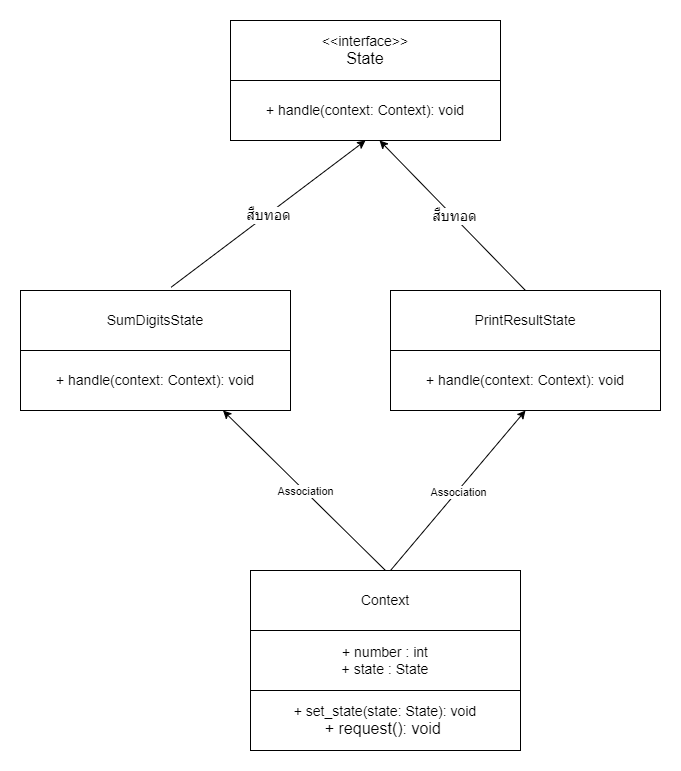

The diagram above was exported from draw.io. Its source (the exported page's mxGraphModel, read from the mxfile embedded in the PNG):
<mxGraphModel dx="996" dy="1236" grid="1" gridSize="10" guides="1" tooltips="1" connect="1" arrows="1" fold="1" page="1" pageScale="1" pageWidth="827" pageHeight="1169" math="0" shadow="0">
  <root>
    <mxCell id="0" />
    <mxCell id="1" parent="0" />
    <mxCell id="Gtoy8xC9W1f7wwwvpHkK-1" value="&lt;div&gt;&lt;font style=&quot;font-size: 14px;&quot;&gt;&amp;lt;&amp;lt;interface&amp;gt;&amp;gt;&lt;/font&gt;&lt;/div&gt;&lt;font size=&quot;3&quot;&gt;State&lt;/font&gt;" style="rounded=0;whiteSpace=wrap;html=1;" parent="1" vertex="1">
      <mxGeometry x="330" y="270" width="270" height="60" as="geometry" />
    </mxCell>
    <mxCell id="Gtoy8xC9W1f7wwwvpHkK-2" value="&lt;div&gt;&lt;span style=&quot;font-size: 14px;&quot;&gt;+ handle&lt;/span&gt;&lt;span style=&quot;background-color: initial; font-size: 14px;&quot;&gt;(context: Context): void&lt;/span&gt;&lt;/div&gt;" style="rounded=0;whiteSpace=wrap;html=1;" parent="1" vertex="1">
      <mxGeometry x="330" y="330" width="270" height="60" as="geometry" />
    </mxCell>
    <mxCell id="Gtoy8xC9W1f7wwwvpHkK-3" value="&lt;div&gt;&lt;span style=&quot;font-size: 14px;&quot;&gt;SumDigitsState&lt;/span&gt;&lt;/div&gt;" style="rounded=0;whiteSpace=wrap;html=1;" parent="1" vertex="1">
      <mxGeometry x="120" y="540" width="270" height="60" as="geometry" />
    </mxCell>
    <mxCell id="Gtoy8xC9W1f7wwwvpHkK-4" value="&lt;span style=&quot;font-size: 14px;&quot;&gt;+ handle&lt;/span&gt;&lt;span style=&quot;background-color: initial; font-size: 14px;&quot;&gt;(context: Context): void&lt;/span&gt;" style="rounded=0;whiteSpace=wrap;html=1;" parent="1" vertex="1">
      <mxGeometry x="120" y="600" width="270" height="60" as="geometry" />
    </mxCell>
    <mxCell id="Gtoy8xC9W1f7wwwvpHkK-5" value="&lt;div&gt;&lt;span style=&quot;font-size: 14px;&quot;&gt;PrintResultState&lt;/span&gt;&lt;/div&gt;" style="rounded=0;whiteSpace=wrap;html=1;" parent="1" vertex="1">
      <mxGeometry x="490" y="540" width="270" height="60" as="geometry" />
    </mxCell>
    <mxCell id="Gtoy8xC9W1f7wwwvpHkK-6" value="&lt;span style=&quot;font-size: 14px;&quot;&gt;+ handle&lt;/span&gt;&lt;span style=&quot;background-color: initial; font-size: 14px;&quot;&gt;(context: Context): void&lt;/span&gt;" style="rounded=0;whiteSpace=wrap;html=1;" parent="1" vertex="1">
      <mxGeometry x="490" y="600" width="270" height="60" as="geometry" />
    </mxCell>
    <mxCell id="Gtoy8xC9W1f7wwwvpHkK-9" value="" style="endArrow=classic;html=1;rounded=0;exitX=0.558;exitY=-0.055;exitDx=0;exitDy=0;exitPerimeter=0;entryX=0.5;entryY=1;entryDx=0;entryDy=0;" parent="1" source="Gtoy8xC9W1f7wwwvpHkK-3" target="Gtoy8xC9W1f7wwwvpHkK-2" edge="1">
      <mxGeometry relative="1" as="geometry">
        <mxPoint x="270" y="460" as="sourcePoint" />
        <mxPoint x="370" y="460" as="targetPoint" />
      </mxGeometry>
    </mxCell>
    <mxCell id="Gtoy8xC9W1f7wwwvpHkK-10" value="Label" style="edgeLabel;resizable=0;html=1;;align=center;verticalAlign=middle;" parent="Gtoy8xC9W1f7wwwvpHkK-9" connectable="0" vertex="1">
      <mxGeometry relative="1" as="geometry" />
    </mxCell>
    <mxCell id="Gtoy8xC9W1f7wwwvpHkK-11" value="&lt;span style=&quot;font-size: 14px;&quot;&gt;สืบทอด&lt;/span&gt;" style="edgeLabel;html=1;align=center;verticalAlign=middle;resizable=0;points=[];" parent="Gtoy8xC9W1f7wwwvpHkK-9" vertex="1" connectable="0">
      <mxGeometry x="-0.0137" relative="1" as="geometry">
        <mxPoint x="1" as="offset" />
      </mxGeometry>
    </mxCell>
    <mxCell id="Gtoy8xC9W1f7wwwvpHkK-12" value="" style="endArrow=classic;html=1;rounded=0;exitX=0.5;exitY=0;exitDx=0;exitDy=0;entryX=0.552;entryY=0.999;entryDx=0;entryDy=0;entryPerimeter=0;" parent="1" source="Gtoy8xC9W1f7wwwvpHkK-5" target="Gtoy8xC9W1f7wwwvpHkK-2" edge="1">
      <mxGeometry relative="1" as="geometry">
        <mxPoint x="500" y="527" as="sourcePoint" />
        <mxPoint x="679" y="390" as="targetPoint" />
      </mxGeometry>
    </mxCell>
    <mxCell id="Gtoy8xC9W1f7wwwvpHkK-13" value="Label" style="edgeLabel;resizable=0;html=1;;align=center;verticalAlign=middle;" parent="Gtoy8xC9W1f7wwwvpHkK-12" connectable="0" vertex="1">
      <mxGeometry relative="1" as="geometry" />
    </mxCell>
    <mxCell id="Gtoy8xC9W1f7wwwvpHkK-14" value="&lt;span style=&quot;font-size: 14px;&quot;&gt;สืบทอด&lt;/span&gt;" style="edgeLabel;html=1;align=center;verticalAlign=middle;resizable=0;points=[];" parent="Gtoy8xC9W1f7wwwvpHkK-12" vertex="1" connectable="0">
      <mxGeometry x="-0.0137" relative="1" as="geometry">
        <mxPoint x="1" as="offset" />
      </mxGeometry>
    </mxCell>
    <mxCell id="Gtoy8xC9W1f7wwwvpHkK-18" value="&lt;span style=&quot;font-size: 14px;&quot;&gt;Context&lt;/span&gt;" style="rounded=0;whiteSpace=wrap;html=1;" parent="1" vertex="1">
      <mxGeometry x="350" y="820" width="270" height="60" as="geometry" />
    </mxCell>
    <mxCell id="Gtoy8xC9W1f7wwwvpHkK-19" value="&lt;div&gt;&lt;span style=&quot;font-size: 14px;&quot;&gt;+ number : int&lt;/span&gt;&lt;/div&gt;&lt;div&gt;&lt;span style=&quot;font-size: 14px;&quot;&gt;+ state : State&lt;/span&gt;&lt;/div&gt;" style="rounded=0;whiteSpace=wrap;html=1;" parent="1" vertex="1">
      <mxGeometry x="350" y="880" width="270" height="60" as="geometry" />
    </mxCell>
    <mxCell id="Gtoy8xC9W1f7wwwvpHkK-20" value="&lt;font style=&quot;font-size: 14px;&quot;&gt;+ set_state(state: State): void&lt;/font&gt;&lt;div&gt;&lt;font size=&quot;3&quot;&gt;+ request(): void&amp;nbsp;&lt;/font&gt;&lt;br&gt;&lt;/div&gt;" style="rounded=0;whiteSpace=wrap;html=1;" parent="1" vertex="1">
      <mxGeometry x="350" y="940" width="270" height="60" as="geometry" />
    </mxCell>
    <mxCell id="Gtoy8xC9W1f7wwwvpHkK-32" value="" style="endArrow=classic;html=1;rounded=0;entryX=0.75;entryY=1;entryDx=0;entryDy=0;exitX=0.5;exitY=0;exitDx=0;exitDy=0;" parent="1" target="Gtoy8xC9W1f7wwwvpHkK-4" edge="1" source="Gtoy8xC9W1f7wwwvpHkK-18">
      <mxGeometry relative="1" as="geometry">
        <mxPoint x="400" y="820" as="sourcePoint" />
        <mxPoint x="500" y="820" as="targetPoint" />
      </mxGeometry>
    </mxCell>
    <mxCell id="Gtoy8xC9W1f7wwwvpHkK-33" value="Association" style="edgeLabel;resizable=0;html=1;;align=center;verticalAlign=middle;" parent="Gtoy8xC9W1f7wwwvpHkK-32" connectable="0" vertex="1">
      <mxGeometry relative="1" as="geometry" />
    </mxCell>
    <mxCell id="Gtoy8xC9W1f7wwwvpHkK-35" value="" style="endArrow=classic;html=1;rounded=0;entryX=0.5;entryY=1;entryDx=0;entryDy=0;" parent="1" target="Gtoy8xC9W1f7wwwvpHkK-6" edge="1">
      <mxGeometry relative="1" as="geometry">
        <mxPoint x="490" y="820" as="sourcePoint" />
        <mxPoint x="390" y="660" as="targetPoint" />
      </mxGeometry>
    </mxCell>
    <mxCell id="Gtoy8xC9W1f7wwwvpHkK-36" value="Association" style="edgeLabel;resizable=0;html=1;;align=center;verticalAlign=middle;" parent="Gtoy8xC9W1f7wwwvpHkK-35" connectable="0" vertex="1">
      <mxGeometry relative="1" as="geometry" />
    </mxCell>
  </root>
</mxGraphModel>